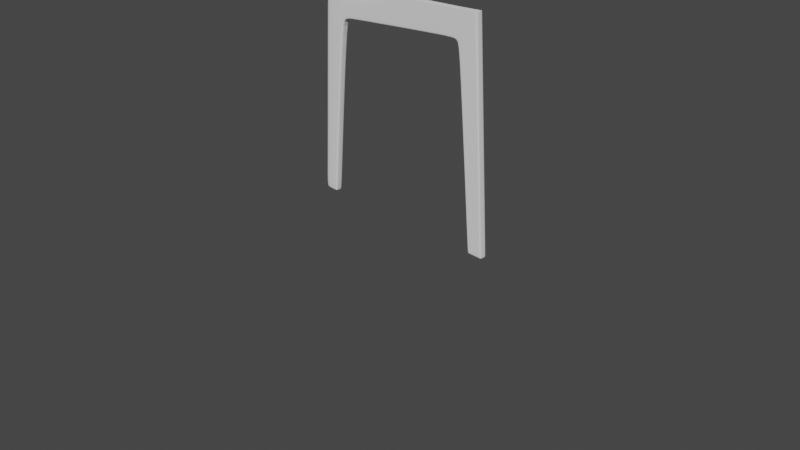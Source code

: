 # Source: chair.blend  (saved by Blender 3.0.42; exported with 4.5.12 LTS)
import bpy
from mathutils import Matrix  # noqa: F401  (used for matrix-valued properties, if any)

bpy.ops.wm.read_factory_settings(use_empty=True)
scene = bpy.context.scene
scene.name = 'Scene'

# ---- collections
col_collection = bpy.data.collections.new('Collection'); scene.collection.children.link(col_collection)

# ---- world
world_world = bpy.data.worlds.new('World'); scene.world = world_world
world_world.use_nodes = True; world_world.node_tree.nodes.clear()
_N = world_world.node_tree.nodes; _L = world_world.node_tree.links
n0 = _N.new('ShaderNodeOutputWorld'); n0.name = 'World Output'; n0.location = (300, 300)
n1 = _N.new('ShaderNodeBackground'); n1.name = 'Background'; n1.location = (10, 300)
n1.inputs[0].default_value = (0.05088, 0.05088, 0.05088, 1.0)
_L.new(n1.outputs[0], n0.inputs[0])
n0.is_active_output = True
world_world.color = (0.05088, 0.05088, 0.05088)
world_world.use_sun_shadow = False
world_world.sun_shadow_jitter_overblur = 0.0

# ---- cameras
cam_camera = bpy.data.cameras.new('Camera')
cam_camera.clip_end = 100.0
cam_camera.ortho_scale = 7.314

# ---- meshes
me_cube = bpy.data.meshes.new('Cube')
me_cube.from_pydata([(0.9882, 0.03781, -0.00399), (1.157, 0.03781, -0.00399), (1.011, 0.03781, 2.346), (0.7865, 0.03781, 2.055), (1.026, 0.03781, 2.103), (-0.3491, 0.03781, 2.272), (-0.4525, 0.03781, 1.958), (0.6837, 0.03781, 2.059), (0.6608, 0.03781, 2.324), (0.8148, 0.03781, 1.978), (1.033, 0.03781, 1.991), (1.001, 0.03781, -0.00399), (0.8009, 0.03781, 2.332), (0.8311, 0.03781, 1.979), (0.995, 0.03781, 2.345), (1.009, 0.03781, 2.101), (1.018, 0.03781, 1.99), (1.145, 0.03781, -0.00399), (-0.4542, 0.03781, 1.98), (0.682, 0.03781, 2.079), (0.8042, 0.03781, 2.078), (0.6624, 0.03781, 2.306), (1.012, 0.03781, 2.328), (-0.4757, 0.03781, 2.218), (0.8012, 0.03781, 2.313), (0.9961, 0.03781, 2.326), (0.9882, 0.0, -0.00399), (1.157, 0.0, -0.00399), (1.011, 0.0, 2.346), (0.7865, 0.0, 2.055), (-0.3491, 0.0, 2.272), (-0.4525, 0.0, 1.958), (0.6837, 0.0, 2.059), (0.8148, 0.0, 1.978), (1.033, 0.0, 1.991), (1.001, 0.0, -0.00399), (1.145, 0.0, -0.00399), (-0.4757, 0.0, 2.218), (1.012, 0.0, 2.328), (1.026, 0.0, 2.103), (0.986, 0.03781, 0.02085), (1.155, 0.03781, 0.02101), (0.9987, 0.03781, 0.02086), (1.143, 0.03781, 0.021), (1.155, 0.0, 0.02101), (0.986, 0.0, 0.02085), (-0.6558, 0.03781, 1.939), (-0.6575, 0.03781, 1.961), (-0.6791, 0.03781, 2.199), (-0.6558, 0.0, 1.939), (-0.6791, 0.0, 2.199), (-0.7377, 0.03781, 1.922), (-0.7536, 0.03781, 1.938), (-0.7622, 0.03781, 2.247), (-0.7377, 4.941e-11, 1.922), (-0.9269, 0.03781, 0.05362), (-0.7622, 0.0, 2.247), (-0.791, 0.03781, 1.836), (-0.81, 0.03781, 1.848), (-0.791, -2.74e-08, 1.836), (-0.9319, 0.03781, 0.00671), (-1.018, 0.03781, 1.928), (-1.006, 0.03781, 2.246), (-1.018, 0.0, 1.928), (-1.006, 0.0, 2.246), (-1.022, 0.03781, 1.844), (-1.022, 0.0, 1.844), (-0.9459, 0.03781, 0.05362), (-0.9269, 0.0, 0.05362), (-1.101, 0.03781, 0.05362), (-1.101, 0.0, 0.05362), (-0.9558, 0.03781, 0.00671), (-0.9319, 0.0, 0.00671), (-0.9558, 0.0, 0.00671), (-1.106, 0.03781, 0.00671), (-1.106, 0.0, 0.00671)], [], [(25, 14, 2, 22), (16, 15, 4, 10), (33, 29, 3, 9), (37, 30, 5, 23), (19, 7, 6, 18), (20, 3, 7, 19), (45, 33, 9, 40), (43, 16, 10, 41), (40, 9, 13, 42), (9, 3, 20, 13), (42, 13, 16, 43), (13, 20, 15, 16), (24, 12, 14, 25), (24, 20, 19, 21), (21, 19, 18, 23), (37, 23, 48, 50), (8, 21, 23, 5), (12, 24, 21, 8), (20, 24, 25, 15), (18, 6, 46, 47), (15, 25, 22, 4), (4, 22, 38, 39), (11, 17, 36, 35), (0, 11, 35, 26), (41, 10, 34, 44), (3, 29, 32, 7), (10, 4, 39, 34), (17, 1, 27, 36), (22, 2, 28, 38), (7, 32, 31, 6), (1, 41, 44, 27), (11, 42, 43, 17), (0, 40, 42, 11), (17, 43, 41, 1), (26, 45, 40, 0), (48, 47, 52, 53), (50, 48, 53, 56), (6, 31, 49, 46), (23, 18, 47, 48), (51, 54, 59, 57), (56, 53, 62, 64), (47, 46, 51, 52), (46, 49, 54, 51), (57, 59, 68, 55), (52, 51, 57, 58), (52, 58, 65, 61), (63, 64, 62, 61), (63, 61, 65, 66), (53, 52, 61, 62), (66, 65, 69, 70), (67, 55, 60, 71), (70, 69, 74, 75), (58, 57, 55, 67), (65, 58, 67, 69), (72, 73, 71, 60), (71, 73, 75, 74), (69, 67, 71, 74), (55, 68, 72, 60)])
_uv = me_cube.uv_layers.new(name='UVMap')
_uv.uv.foreach_set('vector', [0.6231, 0.4827, 0.625, 0.4827, 0.625, 0.5, 0.6231, 0.5, 0.5872, 0.4827, 0.5992, 0.4827, 0.5992, 0.5, 0.5872, 0.5, 0.5872, 0.125, 0.5971, 0.125, 0.5971, 0.25, 0.5872, 0.25, 0.6231, 0.125, 0.625, 0.125, 0.625, 0.25, 0.6231, 0.25, 0.5992, 0.25, 0.5971, 0.25, 0.5971, 0.25, 0.5992, 0.25, 0.5992, 0.2687, 0.5971, 0.25, 0.5971, 0.25, 0.5992, 0.25, 0.3777, 0.125, 0.5872, 0.125, 0.5872, 0.25, 0.3777, 0.25, 0.3777, 0.4827, 0.5872, 0.4827, 0.5872, 0.5, 0.3777, 0.5, 0.3777, 0.25, 0.5872, 0.25, 0.5872, 0.2688, 0.3777, 0.2687, 0.5872, 0.25, 0.5971, 0.25, 0.5992, 0.2687, 0.5872, 0.2688, 0.3777, 0.2687, 0.5872, 0.2688, 0.5872, 0.4827, 0.3777, 0.4827, 0.5872, 0.2688, 0.5992, 0.2687, 0.5992, 0.4827, 0.5872, 0.4827, 0.6231, 0.2687, 0.625, 0.2687, 0.625, 0.4827, 0.6231, 0.4827, 0.6231, 0.2687, 0.5992, 0.2687, 0.5992, 0.25, 0.6231, 0.25, 0.6231, 0.25, 0.5992, 0.25, 0.5992, 0.25, 0.6231, 0.25, 0.6231, 0.125, 0.6231, 0.25, 0.6231, 0.25, 0.6231, 0.125, 0.625, 0.25, 0.6231, 0.25, 0.6231, 0.25, 0.625, 0.25, 0.625, 0.2687, 0.6231, 0.2687, 0.6231, 0.25, 0.625, 0.25, 0.5992, 0.2687, 0.6231, 0.2687, 0.6231, 0.4827, 0.5992, 0.4827, 0.5992, 0.25, 0.5971, 0.25, 0.5971, 0.25, 0.5992, 0.25, 0.5992, 0.4827, 0.6231, 0.4827, 0.6231, 0.5, 0.5992, 0.5, 0.5992, 0.5, 0.6231, 0.5, 0.6231, 0.625, 0.5992, 0.625, 0.1437, 0.5, 0.3577, 0.5, 0.3577, 0.625, 0.1437, 0.625, 0.125, 0.5, 0.1437, 0.5, 0.1437, 0.625, 0.125, 0.625, 0.3777, 0.5, 0.5872, 0.5, 0.5872, 0.625, 0.3777, 0.625, 0.5971, 0.25, 0.5971, 0.125, 0.5971, 0.125, 0.5971, 0.25, 0.5872, 0.5, 0.5992, 0.5, 0.5992, 0.625, 0.5872, 0.625, 0.3577, 0.5, 0.375, 0.5, 0.375, 0.625, 0.3577, 0.625, 0.6231, 0.5, 0.625, 0.5, 0.625, 0.625, 0.6231, 0.625, 0.5971, 0.25, 0.5971, 0.125, 0.5971, 0.125, 0.5971, 0.25, 0.375, 0.5, 0.3777, 0.5, 0.3777, 0.625, 0.375, 0.625, 0.375, 0.2687, 0.3777, 0.2687, 0.3777, 0.4827, 0.375, 0.4827, 0.375, 0.25, 0.3777, 0.25, 0.3777, 0.2687, 0.375, 0.2687, 0.375, 0.4827, 0.3777, 0.4827, 0.3777, 0.5, 0.375, 0.5, 0.375, 0.125, 0.3777, 0.125, 0.3777, 0.25, 0.375, 0.25, 0.6231, 0.25, 0.5992, 0.25, 0.5992, 0.25, 0.6231, 0.25, 0.6231, 0.125, 0.6231, 0.25, 0.6231, 0.25, 0.6231, 0.125, 0.5971, 0.25, 0.5971, 0.125, 0.5971, 0.125, 0.5971, 0.25, 0.6231, 0.25, 0.5992, 0.25, 0.5992, 0.25, 0.6231, 0.25, 0.5971, 0.25, 0.5971, 0.125, 0.5971, 0.125, 0.5971, 0.25, 0.6231, 0.125, 0.6231, 0.25, 0.6231, 0.25, 0.6231, 0.125, 0.5992, 0.25, 0.5971, 0.25, 0.5971, 0.25, 0.5992, 0.25, 0.5971, 0.25, 0.5971, 0.125, 0.5971, 0.125, 0.5971, 0.25, 0.5971, 0.25, 0.5971, 0.125, 0.5971, 0.125, 0.5971, 0.25, 0.5992, 0.25, 0.5971, 0.25, 0.5971, 0.25, 0.5992, 0.25, 0.5992, 0.25, 0.5992, 0.25, 0.5992, 0.25, 0.5992, 0.25, 0.5992, 0.125, 0.6231, 0.125, 0.6231, 0.25, 0.5992, 0.25, 0.5992, 0.125, 0.5992, 0.25, 0.5992, 0.25, 0.5992, 0.125, 0.6231, 0.25, 0.5992, 0.25, 0.5992, 0.25, 0.6231, 0.25, 0.5992, 0.125, 0.5992, 0.25, 0.5992, 0.25, 0.5992, 0.125, 0.5992, 0.25, 0.5971, 0.25, 0.5971, 0.25, 0.5992, 0.25, 0.5992, 0.125, 0.5992, 0.25, 0.5992, 0.25, 0.5992, 0.125, 0.5992, 0.25, 0.5971, 0.25, 0.5971, 0.25, 0.5992, 0.25, 0.5992, 0.25, 0.5992, 0.25, 0.5992, 0.25, 0.5992, 0.25, 0.5971, 0.125, 0.5992, 0.125, 0.5992, 0.25, 0.5971, 0.25, 0.5992, 0.25, 0.5992, 0.125, 0.5992, 0.125, 0.5992, 0.25, 0.5992, 0.25, 0.5992, 0.25, 0.5992, 0.25, 0.5992, 0.25, 0.5971, 0.25, 0.5971, 0.125, 0.5971, 0.125, 0.5971, 0.25])
me_cube.use_remesh_fix_poles = True
me_cube.use_remesh_preserve_attributes = False
me_cube.update()

# ---- objects
ob_camera = bpy.data.objects.new('Camera', cam_camera)
ob_top_view = bpy.data.objects.new('top-view', None)
ob_front_view = bpy.data.objects.new('front-view', None)
ob_side_view = bpy.data.objects.new('side-view', None)
ob_cube = bpy.data.objects.new('Cube', me_cube)

# ---- transforms, parenting, visibility, modifiers, constraints
ob_camera.location = (7.359, -6.926, 4.958)
ob_camera.rotation_euler = (1.109, 0.0, 0.8149)
ob_camera.lock_rotations_4d = False
ob_camera.empty_display_type = 'ARROWS'
ob_camera.color = (0.0, 0.0, 0.0, 0.0)
ob_camera.display_type = 'WIRE'
ob_camera.lineart.crease_threshold = 0.0
ob_top_view.location = (0.0, 0.0, 0.0)
ob_top_view.rotation_euler = (0.0, -0.0, 1.571)
ob_top_view.empty_display_type = 'IMAGE'
ob_top_view.empty_display_size = 5.0
ob_top_view.use_empty_image_alpha = True
ob_top_view.color = (1.0, 1.0, 1.0, 0.5033)
ob_front_view.location = (-1.592, 0.01407, 2.038)
ob_front_view.rotation_euler = (1.571, -0.0, 1.571)
ob_front_view.empty_display_type = 'IMAGE'
ob_front_view.empty_display_size = 5.0
ob_front_view.use_empty_image_alpha = True
ob_front_view.color = (1.0, 1.0, 1.0, 0.5294)
ob_side_view.location = (0.0, -1.551, 2.039)
ob_side_view.rotation_euler = (1.571, 0.0, 3.142)
ob_side_view.empty_display_type = 'IMAGE'
ob_side_view.empty_display_size = 5.0
ob_side_view.use_empty_image_alpha = True
ob_side_view.color = (1.0, 1.0, 1.0, 0.5163)
ob_cube.location = (0.0, 0.0, 0.0)
_m = ob_cube.modifiers.new('Mirror', 'MIRROR')
_m.use_axis = (False, True, False)
_m.use_clip = True
_m = ob_cube.modifiers.new('Subdivision', 'SUBSURF')
_m.levels = 2

# ---- collection membership
col_collection.objects.link(ob_camera)
col_collection.objects.link(ob_top_view)
col_collection.objects.link(ob_front_view)
col_collection.objects.link(ob_side_view)
col_collection.objects.link(ob_cube)

# ---- scene / render settings (as saved in the file)
scene.camera = ob_camera
scene.frame_start = 1; scene.frame_end = 250; scene.frame_set(1)
scene.render.engine = 'BLENDER_EEVEE_NEXT'
scene.cycles.sampling_pattern = 'TABULATED_SOBOL'
scene.cycles.use_light_tree = False
scene.view_settings.view_transform = 'Filmic'
bpy.context.view_layer.update()

# ---- added for rendering (the .blend has no usable light): sun
light_auto_sun = bpy.data.lights.new('AutoSun', 'SUN')
light_auto_sun.energy = 3.0
light_auto_sun.angle = 0.0523599
ob_auto_sun = bpy.data.objects.new('AutoSun', light_auto_sun)
scene.collection.objects.link(ob_auto_sun)
ob_auto_sun.rotation_euler = (0.872665, 0.174533, 0.523599)
bpy.context.view_layer.update()

